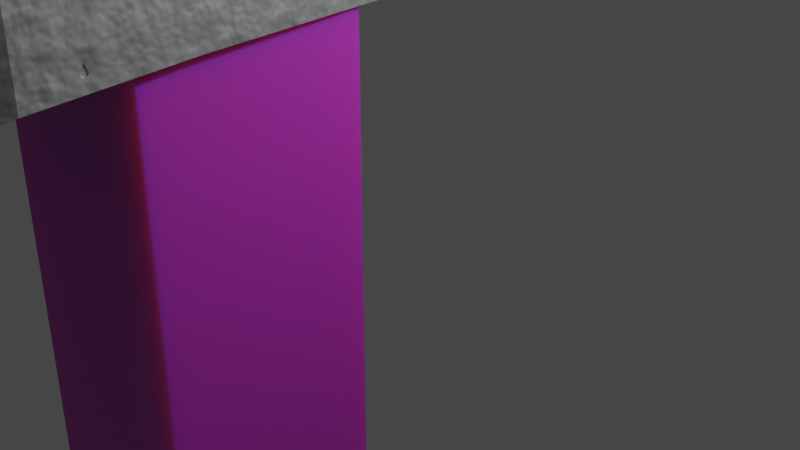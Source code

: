 # Source: ironaxe.blend  (saved by Blender 2.80.75; exported with 4.5.12 LTS)
import bpy
from mathutils import Matrix  # noqa: F401  (used for matrix-valued properties, if any)

bpy.ops.wm.read_factory_settings(use_empty=True)
scene = bpy.context.scene
scene.name = 'Scene'

# ---- collections
col_collection = bpy.data.collections.new('Collection'); scene.collection.children.link(col_collection)

# ---- images (referenced by path relative to the original .blend; pixels are not part of the script)
import os
ASSET_DIR = os.environ.get("B2B_ASSET_DIR", "")  # directory of the original .blend (textures are referenced by path, not embedded)
HERE = os.path.dirname(os.path.abspath(__file__))  # packed textures are extracted next to this script under _unpacked/

def load_image(name, relpath, width, height, colorspace="sRGB"):
    """Load a texture the original file referenced (path relative to the .blend, or extracted next to this script)."""
    p = next((c for c in (os.path.join(HERE, relpath), os.path.join(ASSET_DIR, relpath)) if relpath and os.path.exists(c)), "")
    if p:
        img = bpy.data.images.load(p, check_existing=True)
        img.name = name
    else:  # same state as the original file: an image datablock whose file is absent (Cycles renders it pink)
        img = bpy.data.images.new(name, width, height)
        img.source = "FILE"
        img.filepath = "//" + (relpath or name)
    img.colorspace_settings.name = colorspace
    return img
img_2011_06_11_09441_494x329_jpg = load_image('2011-06-11-09441-494x329.jpg', 'blender textures/2011-06-11-09441-494x329.jpg', 1024, 1024, 'sRGB')

# ---- materials (node trees are filled in below, after node groups)
mat_material = bpy.data.materials.new('Material')
mat_material.alpha_threshold = 0.0
mat_material.use_transparent_shadow = False
mat_material.line_color = (0.0, 0.0, 0.0, 1.0)
mat_material_001 = bpy.data.materials.new('Material.001')
mat_material_001.use_transparent_shadow = False

# ---- material node trees
mat_material.use_nodes = True; mat_material.node_tree.nodes.clear()
_N = mat_material.node_tree.nodes; _L = mat_material.node_tree.links
n0 = _N.new('ShaderNodeOutputMaterial'); n0.name = 'Material Output'; n0.location = (553, 290)
n1 = _N.new('ShaderNodeBsdfPrincipled'); n1.name = 'Principled BSDF'; n1.location = (263, 290)
n1.distribution = 'GGX'
n1.subsurface_method = 'BURLEY'
n1.inputs[1].default_value = 0.8727
n1.inputs[2].default_value = 0.7227
n1.inputs[3].default_value = 1.45
n1.inputs[8].default_value = 1.0
n1.inputs[10].default_value = 0.8227
n1.inputs[27].default_value = (0.0, 0.0, 0.0, 1.0)
n1.inputs[28].default_value = 1.0
n2 = _N.new('ShaderNodeTexNoise'); n2.name = 'Noise Texture'; n2.location = (-210, 64)
n3 = _N.new('ShaderNodeTexCoord'); n3.name = 'Texture Coordinate'; n3.location = (-389, 129)
n4 = _N.new('ShaderNodeValToRGB'); n4.name = 'ColorRamp.001'; n4.location = (-34, -5)
while len(n4.color_ramp.elements) > 1: n4.color_ramp.elements.remove(n4.color_ramp.elements[-1])
n4.color_ramp.elements[0].position = 0.0; n4.color_ramp.elements[0].color = (0.1626, 0.1626, 0.1626, 1.0)
_e = n4.color_ramp.elements.new(0.25); _e.color = (0.1357, 0.1357, 0.1357, 1.0)
_e = n4.color_ramp.elements.new(0.5091); _e.color = (0.07324, 0.07324, 0.07324, 1.0)
_e = n4.color_ramp.elements.new(1.0); _e.color = (0.0331, 0.0331, 0.0331, 1.0)
n5 = _N.new('ShaderNodeValToRGB'); n5.name = 'ColorRamp'; n5.location = (-29, 259)
while len(n5.color_ramp.elements) > 1: n5.color_ramp.elements.remove(n5.color_ramp.elements[-1])
n5.color_ramp.elements[0].position = 0.0; n5.color_ramp.elements[0].color = (0.1329, 0.08413, 0.05666, 1.0)
_e = n5.color_ramp.elements.new(0.6545); _e.color = (0.09648, 0.05493, 0.04075, 1.0)
_e = n5.color_ramp.elements.new(0.6818); _e.color = (0.04508, 0.04564, 0.05088, 1.0)
_e = n5.color_ramp.elements.new(1.0); _e.color = (0.02198, 0.01964, 0.01521, 1.0)
n6 = _N.new('ShaderNodeMix'); n6.name = 'Mix'; n6.location = (93, 170)
n6.data_type = 'RGBA'
n6.inputs[0].default_value = 0.8227
n6.inputs[7].default_value = (0.4954, 0.4954, 0.4954, 1.0)
_L.new(n1.outputs[0], n0.inputs[0])
_L.new(n5.outputs[0], n0.inputs[2])
_L.new(n2.outputs[1], n5.inputs[0])
_L.new(n2.outputs[0], n4.inputs[0])
_L.new(n3.outputs[3], n2.inputs[0])
_L.new(n4.outputs[0], n6.inputs[6])
_L.new(n6.outputs[2], n1.inputs[0])
n0.is_active_output = True
mat_material_001.use_nodes = True; mat_material_001.node_tree.nodes.clear()
_N = mat_material_001.node_tree.nodes; _L = mat_material_001.node_tree.links
n0 = _N.new('ShaderNodeOutputMaterial'); n0.name = 'Material Output'; n0.location = (542, 297)
n1 = _N.new('ShaderNodeBsdfPrincipled'); n1.name = 'Principled BSDF'; n1.location = (252, 297)
n1.distribution = 'GGX'
n1.subsurface_method = 'BURLEY'
n1.inputs[3].default_value = 1.45
n1.inputs[8].default_value = 1.0
n1.inputs[10].default_value = 0.55
n1.inputs[27].default_value = (0.0, 0.0, 0.0, 1.0)
n1.inputs[28].default_value = 1.0
n2 = _N.new('ShaderNodeTexImage'); n2.name = 'Image Texture'; n2.location = (-73, 90)
n2.image = img_2011_06_11_09441_494x329_jpg
n3 = _N.new('ShaderNodeMix'); n3.name = 'Mix'; n3.location = (82, 177)
n3.data_type = 'RGBA'
n3.inputs[0].default_value = 0.55
n3.inputs[7].default_value = (0.0592, 0.0592, 0.0592, 1.0)
_L.new(n1.outputs[0], n0.inputs[0])
_L.new(n2.outputs[0], n3.inputs[6])
_L.new(n3.outputs[2], n1.inputs[0])
n0.is_active_output = True

# ---- world
world_world = bpy.data.worlds.new('World'); scene.world = world_world
world_world.use_nodes = True; world_world.node_tree.nodes.clear()
_N = world_world.node_tree.nodes; _L = world_world.node_tree.links
n0 = _N.new('ShaderNodeOutputWorld'); n0.name = 'World Output'; n0.location = (300, 300)
n1 = _N.new('ShaderNodeBackground'); n1.name = 'Background'; n1.location = (10, 300)
n1.inputs[0].default_value = (0.05088, 0.05088, 0.05088, 1.0)
_L.new(n1.outputs[0], n0.inputs[0])
n0.is_active_output = True
world_world.color = (0.05088, 0.05088, 0.05088)
world_world.use_sun_shadow = False
world_world.sun_shadow_jitter_overblur = 0.0

# ---- cameras
cam_camera = bpy.data.cameras.new('Camera')
cam_camera.clip_end = 100.0
cam_camera.ortho_scale = 7.314

# ---- lights
light_light = bpy.data.lights.new('Light', 'POINT')
light_light.transmission_factor = 0.0
light_light.energy = 1000.0
light_light.shadow_soft_size = 0.1
light_light.shadow_maximum_resolution = 0.006
light_light.use_absolute_resolution = True

# ---- meshes
me_cube = bpy.data.meshes.new('Cube')
me_cube.from_pydata([(1.0, 1.0, 1.0), (1.0, 1.0, -1.0), (1.0, 0.3443, 1.0), (1.0, 0.3443, -1.0), (-1.0, 1.0, 1.0), (-1.0, 1.0, -1.0), (-1.0, 0.3443, 1.0), (-1.0, 0.3443, -1.0), (1.0, -0.5484, 1.0), (1.0, -0.5484, -1.0), (-1.0, -0.5484, 1.0), (-1.0, -0.5484, -1.0), (1.085, -2.876, 1.085), (1.085, -2.876, -1.085), (-1.085, -2.876, 1.085), (-1.085, -2.876, -1.085), (1.161, -4.267, 1.161), (1.161, -4.267, -1.161), (-1.161, -4.267, 1.161), (-1.161, -4.267, -1.161), (0.4174, -6.247, 1.616), (0.4174, -6.247, -1.695), (-0.3815, -6.247, 1.67), (-0.3815, -6.247, -1.663), (0.04562, -7.424, -2.047), (0.04562, -7.424, 2.047)], [], [(0, 4, 6, 2), (6, 7, 11, 10), (7, 6, 4, 5), (5, 1, 3, 7), (1, 0, 2, 3), (5, 4, 0, 1), (9, 8, 12, 13), (7, 3, 9, 11), (2, 6, 10, 8), (3, 2, 8, 9), (12, 14, 18, 16), (8, 10, 14, 12), (10, 11, 15, 14), (11, 9, 13, 15), (19, 17, 21, 24, 23), (14, 15, 19, 18), (15, 13, 17, 19), (13, 12, 16, 17), (21, 20, 25, 24), (17, 16, 20, 21), (16, 18, 22, 25, 20), (18, 19, 23, 22), (24, 25, 22, 23)])
_uv = me_cube.uv_layers.new(name='UVMap')
_uv.uv.foreach_set('vector', [0.375, 0.0, 0.625, 0.0, 0.625, 0.25, 0.375, 0.25, 0.625, 0.5, 0.375, 0.5, 0.375, 0.5, 0.625, 0.5, 0.375, 0.5, 0.625, 0.5, 0.625, 0.75, 0.375, 0.75, 0.375, 0.75, 0.625, 0.75, 0.625, 1.0, 0.375, 1.0, 0.125, 0.5, 0.375, 0.5, 0.375, 0.75, 0.125, 0.75, 0.625, 0.5, 0.875, 0.5, 0.875, 0.75, 0.625, 0.75, 0.125, 0.75, 0.375, 0.75, 0.375, 0.75, 0.125, 0.75, 0.375, 1.0, 0.625, 1.0, 0.625, 1.0, 0.375, 1.0, 0.375, 0.25, 0.625, 0.25, 0.625, 0.25, 0.375, 0.25, 0.125, 0.75, 0.375, 0.75, 0.375, 0.75, 0.125, 0.75, 0.375, 0.25, 0.625, 0.25, 0.625, 0.25, 0.375, 0.25, 0.375, 0.25, 0.625, 0.25, 0.625, 0.25, 0.375, 0.25, 0.625, 0.5, 0.375, 0.5, 0.375, 0.5, 0.625, 0.5, 0.375, 1.0, 0.625, 1.0, 0.625, 1.0, 0.375, 1.0, 0.375, 1.0, 0.625, 1.0, 0.625, 1.0, 0.5034, 1.0, 0.375, 1.0, 0.625, 0.5, 0.375, 0.5, 0.375, 0.5, 0.625, 0.5, 0.375, 1.0, 0.625, 1.0, 0.625, 1.0, 0.375, 1.0, 0.125, 0.75, 0.375, 0.75, 0.375, 0.75, 0.125, 0.75, 0.375, 0.25, 0.625, 0.25, 0.625, 0.3716, 0.375, 0.3716, 0.125, 0.75, 0.375, 0.75, 0.375, 0.75, 0.125, 0.75, 0.375, 0.25, 0.625, 0.25, 0.625, 0.25, 0.4966, 0.25, 0.375, 0.25, 0.625, 0.5, 0.375, 0.5, 0.375, 0.5, 0.625, 0.5, 0.375, 0.3716, 0.625, 0.3716, 0.625, 0.5, 0.375, 0.5])
me_cube.materials.append(mat_material)
me_cube.use_remesh_preserve_volume = False
me_cube.use_remesh_preserve_attributes = False
me_cube.use_mirror_vertex_groups = False
me_cube.update()
me_cube_001 = bpy.data.meshes.new('Cube.001')
me_cube_001.from_pydata([(-1.0, -1.0, -1.0), (-1.0, -1.0, 1.0), (-1.0, 1.0, -1.0), (-1.0, 1.0, 1.0), (1.0, -1.0, -1.0), (1.0, -1.0, 1.0), (1.0, 1.0, -1.0), (1.0, 1.0, 1.0), (-1.0, -1.0, -4.076), (-1.0, 1.0, -4.076), (1.0, -1.0, -4.076), (1.0, 1.0, -4.076), (-1.0, -1.0, -7.515), (-1.0, 1.0, -7.515), (1.0, -1.0, -7.515), (1.0, 1.0, -7.515), (-1.0, -1.0, -12.9), (-1.0, 1.0, -12.9), (1.0, -1.0, -12.9), (1.0, 1.0, -12.9), (-1.0, -1.0, -16.1), (-1.0, 1.0, -16.1), (1.0, -1.0, -16.1), (1.0, 1.0, -16.1)], [], [(0, 1, 3, 2), (2, 3, 7, 6), (6, 7, 5, 4), (4, 5, 1, 0), (2, 6, 11, 9), (7, 3, 1, 5), (10, 8, 12, 14), (0, 2, 9, 8), (6, 4, 10, 11), (4, 0, 8, 10), (15, 14, 18, 19), (9, 11, 15, 13), (11, 10, 14, 15), (8, 9, 13, 12), (18, 16, 20, 22), (12, 13, 17, 16), (14, 12, 16, 18), (13, 15, 19, 17), (21, 23, 22, 20), (17, 19, 23, 21), (19, 18, 22, 23), (16, 17, 21, 20)])
_uv = me_cube_001.uv_layers.new(name='UVMap')
_uv.uv.foreach_set('vector', [0.375, 0.0, 0.625, 0.0, 0.625, 0.25, 0.375, 0.25, 0.375, 0.25, 0.625, 0.25, 0.625, 0.5, 0.375, 0.5, 0.375, 0.5, 0.625, 0.5, 0.625, 0.75, 0.375, 0.75, 0.375, 0.75, 0.625, 0.75, 0.625, 1.0, 0.375, 1.0, 0.375, 0.25, 0.375, 0.5, 0.375, 0.5, 0.375, 0.25, 0.625, 0.5, 0.875, 0.5, 0.875, 0.75, 0.625, 0.75, 0.375, 0.75, 0.375, 1.0, 0.375, 1.0, 0.375, 0.75, 0.375, 0.0, 0.375, 0.25, 0.375, 0.25, 0.375, 0.0, 0.375, 0.5, 0.375, 0.75, 0.375, 0.75, 0.375, 0.5, 0.375, 0.75, 0.375, 1.0, 0.375, 1.0, 0.375, 0.75, 0.375, 0.5, 0.375, 0.75, 0.375, 0.75, 0.375, 0.5, 0.375, 0.25, 0.375, 0.5, 0.375, 0.5, 0.375, 0.25, 0.375, 0.5, 0.375, 0.75, 0.375, 0.75, 0.375, 0.5, 0.375, 0.0, 0.375, 0.25, 0.375, 0.25, 0.375, 0.0, 0.375, 0.75, 0.375, 1.0, 0.375, 1.0, 0.375, 0.75, 0.375, 0.0, 0.375, 0.25, 0.375, 0.25, 0.375, 0.0, 0.375, 0.75, 0.375, 1.0, 0.375, 1.0, 0.375, 0.75, 0.375, 0.25, 0.375, 0.5, 0.375, 0.5, 0.375, 0.25, 0.125, 0.5, 0.375, 0.5, 0.375, 0.75, 0.125, 0.75, 0.375, 0.25, 0.375, 0.5, 0.375, 0.5, 0.375, 0.25, 0.375, 0.5, 0.375, 0.75, 0.375, 0.75, 0.375, 0.5, 0.375, 0.0, 0.375, 0.25, 0.375, 0.25, 0.375, 0.0])
me_cube_001.materials.append(mat_material_001)
me_cube_001.use_remesh_preserve_volume = False
me_cube_001.use_remesh_preserve_attributes = False
me_cube_001.use_mirror_vertex_groups = False
me_cube_001.update()

# ---- objects
ob_cube = bpy.data.objects.new('Cube', me_cube)
ob_light = bpy.data.objects.new('Light', light_light)
ob_camera = bpy.data.objects.new('Camera', cam_camera)
ob_cube_001 = bpy.data.objects.new('Cube.001', me_cube_001)

# ---- transforms, parenting, visibility, modifiers, constraints
ob_cube.location = (0.0, 0.0, 3.69)
ob_cube.lock_rotations_4d = False
ob_cube.empty_display_type = 'ARROWS'
ob_cube.lineart.crease_threshold = 0.0
ob_light.location = (4.076, 1.005, 5.904)
ob_light.rotation_euler = (0.6503, 0.05522, 1.866)
ob_light.lock_rotations_4d = False
ob_light.empty_display_type = 'ARROWS'
ob_light.color = (0.0, 0.0, 0.0, 0.0)
ob_light.lineart.crease_threshold = 0.0
ob_camera.location = (7.359, -6.926, 4.958)
ob_camera.rotation_euler = (1.109, 0.0, 0.8149)
ob_camera.lock_rotations_4d = False
ob_camera.empty_display_type = 'ARROWS'
ob_camera.color = (0.0, 0.0, 0.0, 0.0)
ob_camera.display_type = 'WIRE'
ob_camera.lineart.crease_threshold = 0.0
ob_cube_001.location = (0.0, -2.369, 1.688)
ob_cube_001.lineart.crease_threshold = 0.0

# ---- collection membership
col_collection.objects.link(ob_cube)
col_collection.objects.link(ob_light)
col_collection.objects.link(ob_camera)
col_collection.objects.link(ob_cube_001)

# ---- scene / render settings (as saved in the file)
scene.camera = ob_camera
scene.frame_start = 1; scene.frame_end = 250; scene.frame_set(1)
scene.render.engine = 'BLENDER_EEVEE_NEXT'
scene.cycles.use_denoising = False
scene.cycles.samples = 128
scene.cycles.sampling_pattern = 'TABULATED_SOBOL'
scene.cycles.use_adaptive_sampling = False
scene.cycles.use_light_tree = False
scene.view_settings.view_transform = 'Filmic'
bpy.context.view_layer.update()
